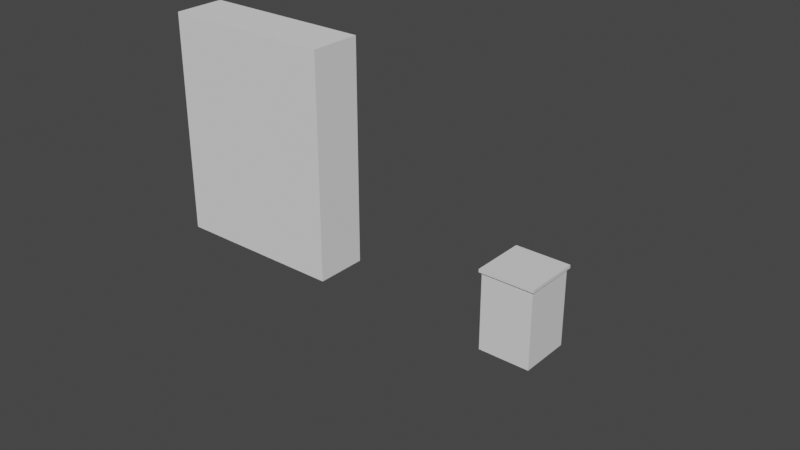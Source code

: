 # Source: Rero_Horror_008.blend  (saved by Blender 2.91.10; exported with 4.5.12 LTS)
import bpy
from mathutils import Matrix  # noqa: F401  (used for matrix-valued properties, if any)

bpy.ops.wm.read_factory_settings(use_empty=True)
scene = bpy.context.scene
scene.name = 'Scene'

# ---- collections
col_player = bpy.data.collections.new('Player'); scene.collection.children.link(col_player)
col_locker = bpy.data.collections.new('Locker'); scene.collection.children.link(col_locker)
col_bin = bpy.data.collections.new('Bin'); scene.collection.children.link(col_bin)

# ---- materials (node trees are filled in below, after node groups)
mat_mat_locker_01 = bpy.data.materials.new('mat_Locker_01')
mat_mat_locker_01.use_transparent_shadow = False
mat_mat_bin_01 = bpy.data.materials.new('mat_Bin_01')
mat_mat_bin_01.use_transparent_shadow = False

# ---- material node trees
mat_mat_locker_01.use_nodes = True; mat_mat_locker_01.node_tree.nodes.clear()
_N = mat_mat_locker_01.node_tree.nodes; _L = mat_mat_locker_01.node_tree.links
n0 = _N.new('ShaderNodeBsdfPrincipled'); n0.name = 'Principled BSDF'; n0.location = (10, 300)
n0.distribution = 'GGX'
n0.subsurface_method = 'BURLEY'
n0.inputs[3].default_value = 1.45
n0.inputs[27].default_value = (0.0, 0.0, 0.0, 1.0)
n0.inputs[28].default_value = 1.0
n1 = _N.new('ShaderNodeOutputMaterial'); n1.name = 'Material Output'; n1.location = (300, 300)
_L.new(n0.outputs[0], n1.inputs[0])
n1.is_active_output = True
mat_mat_bin_01.use_nodes = True; mat_mat_bin_01.node_tree.nodes.clear()
_N = mat_mat_bin_01.node_tree.nodes; _L = mat_mat_bin_01.node_tree.links
n0 = _N.new('ShaderNodeBsdfPrincipled'); n0.name = 'Principled BSDF'; n0.location = (10, 300)
n0.distribution = 'GGX'
n0.subsurface_method = 'BURLEY'
n0.inputs[3].default_value = 1.45
n0.inputs[27].default_value = (0.0, 0.0, 0.0, 1.0)
n0.inputs[28].default_value = 1.0
n1 = _N.new('ShaderNodeOutputMaterial'); n1.name = 'Material Output'; n1.location = (300, 300)
_L.new(n0.outputs[0], n1.inputs[0])
n1.is_active_output = True

# ---- world
world_world = bpy.data.worlds.new('World'); scene.world = world_world
world_world.use_nodes = True; world_world.node_tree.nodes.clear()
_N = world_world.node_tree.nodes; _L = world_world.node_tree.links
n0 = _N.new('ShaderNodeOutputWorld'); n0.name = 'World Output'; n0.location = (300, 300)
n1 = _N.new('ShaderNodeBackground'); n1.name = 'Background'; n1.location = (10, 300)
n1.inputs[0].default_value = (0.05088, 0.05088, 0.05088, 1.0)
_L.new(n1.outputs[0], n0.inputs[0])
n0.is_active_output = True
world_world.color = (0.05088, 0.05088, 0.05088)
world_world.use_sun_shadow = False
world_world.sun_shadow_jitter_overblur = 0.0

# ---- meshes
me_player_height_mesh = bpy.data.meshes.new('Player_Height_Mesh')
me_player_height_mesh.from_pydata([(-1.0, -1.0, 0.0), (-1.0, -1.0, 2.0), (-1.0, 1.0, 0.0), (-1.0, 1.0, 2.0), (1.0, -1.0, 0.0), (1.0, -1.0, 2.0), (1.0, 1.0, 0.0), (1.0, 1.0, 2.0)], [], [(0, 1, 3, 2), (2, 3, 7, 6), (6, 7, 5, 4), (4, 5, 1, 0), (2, 6, 4, 0), (7, 3, 1, 5)])
_uv = me_player_height_mesh.uv_layers.new(name='UVMap')
_uv.uv.foreach_set('vector', [0.375, 0.0, 0.625, 0.0, 0.625, 0.25, 0.375, 0.25, 0.375, 0.25, 0.625, 0.25, 0.625, 0.5, 0.375, 0.5, 0.375, 0.5, 0.625, 0.5, 0.625, 0.75, 0.375, 0.75, 0.375, 0.75, 0.625, 0.75, 0.625, 1.0, 0.375, 1.0, 0.125, 0.5, 0.375, 0.5, 0.375, 0.75, 0.125, 0.75, 0.625, 0.5, 0.875, 0.5, 0.875, 0.75, 0.625, 0.75])
me_player_height_mesh.use_remesh_fix_poles = True
me_player_height_mesh.use_remesh_preserve_attributes = False
me_player_height_mesh.use_mirror_vertex_groups = False
me_player_height_mesh.update()
me_locker_base_mesh = bpy.data.meshes.new('Locker_Base_Mesh')
me_locker_base_mesh.from_pydata([(-0.4637, -0.4186, 0.0), (-0.4637, -0.4186, 1.918), (-0.4637, 0.4186, 0.0), (-0.4637, 0.4186, 1.918), (0.4637, -0.4186, 0.0), (0.4637, -0.4186, 1.918), (0.4637, 0.4186, 0.0), (0.4637, 0.4186, 1.918)], [], [(0, 1, 3, 2), (2, 3, 7, 6), (6, 7, 5, 4), (2, 6, 4, 0), (7, 3, 1, 5)])
_uv = me_locker_base_mesh.uv_layers.new(name='UVMap')
_uv.uv.foreach_set('vector', [0.375, 0.0, 0.625, 0.0, 0.625, 0.25, 0.375, 0.25, 0.375, 0.25, 0.625, 0.25, 0.625, 0.5, 0.375, 0.5, 0.375, 0.5, 0.625, 0.5, 0.625, 0.75, 0.375, 0.75, 0.125, 0.5, 0.375, 0.5, 0.375, 0.75, 0.125, 0.75, 0.625, 0.5, 0.875, 0.5, 0.875, 0.75, 0.625, 0.75])
me_locker_base_mesh.materials.append(mat_mat_locker_01)
me_locker_base_mesh.use_remesh_fix_poles = True
me_locker_base_mesh.use_remesh_preserve_attributes = False
me_locker_base_mesh.use_mirror_vertex_groups = False
me_locker_base_mesh.update()
me_locker_door_mesh = bpy.data.meshes.new('Locker_Door_Mesh')
me_locker_door_mesh.from_pydata([(0.0, -0.02594, -0.7499), (0.0, -0.02594, 1.169), (0.0, 0.02594, -0.7499), (0.0, 0.02594, 1.169), (0.9275, -0.02594, -0.7499), (0.9275, -0.02594, 1.169), (0.9275, 0.02594, -0.7499), (0.9275, 0.02594, 1.169), (0.9275, 0.02594, 0.8122), (0.9275, 0.02594, 0.8434), (0.9275, 0.02594, 0.8745), (0.9275, 0.02594, 0.9057), (0.0, 0.02594, 0.7499), (0.0, 0.02594, 0.781), (0.0, 0.02594, 0.8122), (0.0, 0.02594, 0.8434), (0.0, 0.02594, 0.8745), (0.0, 0.02594, 0.9057), (0.0, -0.02594, 0.9057), (0.0, -0.02594, 0.8745), (0.0, -0.02594, 0.8434), (0.0, -0.02594, 0.8122), (0.0, -0.02594, 0.781), (0.0, -0.02594, 0.7499), (0.9275, 0.02594, 0.781), (0.9275, 0.02594, 0.7499), (0.9275, -0.02594, 0.9057), (0.9275, -0.02594, 0.8745), (0.9275, -0.02594, 0.8434), (0.9275, -0.02594, 0.8122), (0.9275, -0.02594, 0.781), (0.9275, -0.02594, 0.7499), (0.6183, 0.02594, -0.7499), (0.3092, 0.02594, -0.7499), (0.3092, 0.02594, 1.169), (0.6183, 0.02594, 1.169), (0.3092, -0.02594, -0.7499), (0.6183, -0.02594, -0.7499), (0.6183, -0.02594, 1.169), (0.3092, -0.02594, 1.169), (0.3092, 0.02594, 0.781), (0.6183, 0.02594, 0.781), (0.3092, 0.02594, 0.7499), (0.6183, 0.02594, 0.7499), (0.3092, 0.02594, 0.8122), (0.6183, 0.02594, 0.8122), (0.3092, 0.02594, 0.8434), (0.6183, 0.02594, 0.8434), (0.3092, 0.02594, 0.8745), (0.6183, 0.02594, 0.8745), (0.3092, 0.02594, 0.9057), (0.6183, 0.02594, 0.9057), (0.6183, -0.02594, 0.7499), (0.3092, -0.02594, 0.7499), (0.6183, -0.02594, 0.781), (0.3092, -0.02594, 0.781), (0.6183, -0.02594, 0.8122), (0.3092, -0.02594, 0.8122), (0.6183, -0.02594, 0.8434), (0.3092, -0.02594, 0.8434), (0.6183, -0.02594, 0.8745), (0.3092, -0.02594, 0.8745), (0.6183, -0.02594, 0.9057), (0.3092, -0.02594, 0.9057)], [], [(0, 23, 12, 2), (21, 20, 15, 14), (43, 41, 24, 25), (32, 6, 4, 37), (34, 3, 1, 39), (49, 51, 11, 10), (24, 8, 29, 30), (9, 10, 27, 28), (25, 24, 30, 31), (63, 39, 1, 18), (47, 49, 10, 9), (6, 25, 31, 4), (45, 47, 9, 8), (11, 7, 5, 26), (32, 43, 25, 6), (41, 45, 8, 24), (19, 18, 17, 16), (51, 35, 7, 11), (22, 21, 14, 13), (20, 19, 16, 15), (23, 22, 13, 12), (18, 1, 3, 17), (8, 9, 28, 29), (10, 11, 26, 27), (36, 53, 23, 0), (53, 55, 22, 23), (55, 57, 21, 22), (57, 59, 20, 21), (59, 61, 19, 20), (61, 63, 18, 19), (27, 26, 62, 60), (28, 27, 60, 58), (58, 60, 61, 59), (29, 28, 58, 56), (30, 29, 56, 54), (54, 56, 57, 55), (31, 30, 54, 52), (4, 31, 52, 37), (37, 52, 53, 36), (17, 3, 34, 50), (50, 34, 35, 51), (13, 14, 44, 40), (40, 44, 45, 41), (2, 12, 42, 33), (33, 42, 43, 32), (14, 15, 46, 44), (15, 16, 48, 46), (46, 48, 49, 47), (26, 5, 38, 62), (62, 38, 39, 63), (16, 17, 50, 48), (7, 35, 38, 5), (35, 34, 39, 38), (2, 33, 36, 0), (33, 32, 37, 36), (12, 13, 40, 42), (42, 53, 52, 43), (48, 61, 60, 49), (44, 57, 56, 45), (40, 41, 54, 55), (46, 47, 58, 59), (50, 51, 62, 63), (61, 48, 50, 63), (57, 44, 46, 59), (53, 42, 40, 55), (52, 54, 41, 43), (56, 58, 47, 45), (60, 62, 51, 49)])
_uv = me_locker_door_mesh.uv_layers.new(name='UVMap')
_uv.uv.foreach_set('vector', [0.375, 0.0, 0.4107, 0.0, 0.4107, 0.25, 0.375, 0.25, 0.4821, 0.0, 0.5179, 0.0, 0.5179, 0.25, 0.4821, 0.25, 0.4107, 0.4167, 0.4464, 0.4167, 0.4464, 0.5, 0.4107, 0.5, 0.2917, 0.5, 0.375, 0.5, 0.375, 0.75, 0.2917, 0.75, 0.7917, 0.5, 0.875, 0.5, 0.875, 0.75, 0.7917, 0.75, 0.5536, 0.4167, 0.5893, 0.4167, 0.5893, 0.5, 0.5536, 0.5, 0.4464, 0.5, 0.4821, 0.5, 0.4821, 0.75, 0.4464, 0.75, 0.5179, 0.5, 0.5536, 0.5, 0.5536, 0.75, 0.5179, 0.75, 0.4107, 0.5, 0.4464, 0.5, 0.4464, 0.75, 0.4107, 0.75, 0.7083, 0.75, 0.7917, 0.75, 0.875, 0.75, 0.7679, 0.75, 0.5179, 0.4167, 0.5536, 0.4167, 0.5536, 0.5, 0.5179, 0.5, 0.375, 0.5, 0.4107, 0.5, 0.4107, 0.75, 0.375, 0.75, 0.4821, 0.4167, 0.5179, 0.4167, 0.5179, 0.5, 0.4821, 0.5, 0.5893, 0.5, 0.625, 0.5, 0.625, 0.75, 0.5893, 0.75, 0.375, 0.4167, 0.4107, 0.4167, 0.4107, 0.5, 0.375, 0.5, 0.4464, 0.4167, 0.4821, 0.4167, 0.4821, 0.5, 0.4464, 0.5, 0.5536, 0.0, 0.5893, 0.0, 0.5893, 0.25, 0.5536, 0.25, 0.5893, 0.4167, 0.625, 0.4167, 0.625, 0.5, 0.5893, 0.5, 0.4464, 0.0, 0.4821, 0.0, 0.4821, 0.25, 0.4464, 0.25, 0.5179, 0.0, 0.5536, 0.0, 0.5536, 0.25, 0.5179, 0.25, 0.4107, 0.0, 0.4464, 0.0, 0.4464, 0.25, 0.4107, 0.25, 0.5893, 0.0, 0.625, 0.0, 0.625, 0.25, 0.5893, 0.25, 0.4821, 0.5, 0.5179, 0.5, 0.5179, 0.75, 0.4821, 0.75, 0.5536, 0.5, 0.5893, 0.5, 0.5893, 0.75, 0.5536, 0.75, 0.2083, 0.75, 0.2917, 0.75, 0.2321, 0.75, 0.125, 0.75, 0.2917, 0.75, 0.375, 0.75, 0.3393, 0.75, 0.2321, 0.75, 0.375, 0.75, 0.4583, 0.75, 0.4464, 0.75, 0.3393, 0.75, 0.4583, 0.75, 0.5417, 0.75, 0.5536, 0.75, 0.4464, 0.75, 0.5417, 0.75, 0.625, 0.75, 0.6607, 0.75, 0.5536, 0.75, 0.625, 0.75, 0.7083, 0.75, 0.7679, 0.75, 0.6607, 0.75, 0.5536, 0.75, 0.5893, 0.75, 0.6488, 0.75, 0.5893, 0.75, 0.5179, 0.75, 0.5536, 0.75, 0.5893, 0.75, 0.5298, 0.75, 0.5298, 0.75, 0.5893, 0.75, 0.625, 0.75, 0.5417, 0.75, 0.4821, 0.75, 0.5179, 0.75, 0.5298, 0.75, 0.4702, 0.75, 0.4464, 0.75, 0.4821, 0.75, 0.4702, 0.75, 0.4107, 0.75, 0.4107, 0.75, 0.4702, 0.75, 0.4583, 0.75, 0.375, 0.75, 0.4107, 0.75, 0.4464, 0.75, 0.4107, 0.75, 0.3512, 0.75, 0.375, 0.75, 0.4107, 0.75, 0.3512, 0.75, 0.2917, 0.75, 0.2917, 0.75, 0.3512, 0.75, 0.2917, 0.75, 0.2083, 0.75, 0.5893, 0.25, 0.625, 0.25, 0.625, 0.3333, 0.5893, 0.3333, 0.5893, 0.3333, 0.625, 0.3333, 0.625, 0.4167, 0.5893, 0.4167, 0.4464, 0.25, 0.4821, 0.25, 0.4821, 0.3333, 0.4464, 0.3333, 0.4464, 0.3333, 0.4821, 0.3333, 0.4821, 0.4167, 0.4464, 0.4167, 0.375, 0.25, 0.4107, 0.25, 0.4107, 0.3333, 0.375, 0.3333, 0.375, 0.3333, 0.4107, 0.3333, 0.4107, 0.4167, 0.375, 0.4167, 0.4821, 0.25, 0.5179, 0.25, 0.5179, 0.3333, 0.4821, 0.3333, 0.5179, 0.25, 0.5536, 0.25, 0.5536, 0.3333, 0.5179, 0.3333, 0.5179, 0.3333, 0.5536, 0.3333, 0.5536, 0.4167, 0.5179, 0.4167, 0.5893, 0.75, 0.625, 0.75, 0.7083, 0.75, 0.6488, 0.75, 0.6488, 0.75, 0.7083, 0.75, 0.7917, 0.75, 0.7083, 0.75, 0.5536, 0.25, 0.5893, 0.25, 0.5893, 0.3333, 0.5536, 0.3333, 0.625, 0.5, 0.7083, 0.5, 0.7083, 0.75, 0.625, 0.75, 0.7083, 0.5, 0.7917, 0.5, 0.7917, 0.75, 0.7083, 0.75, 0.125, 0.5, 0.2083, 0.5, 0.2083, 0.75, 0.125, 0.75, 0.2083, 0.5, 0.2917, 0.5, 0.2917, 0.75, 0.2083, 0.75, 0.4107, 0.25, 0.4464, 0.25, 0.4464, 0.3333, 0.4107, 0.3333, 0.4107, 0.3333, 0.2917, 0.75, 0.3512, 0.75, 0.4107, 0.4167, 0.5536, 0.3333, 0.625, 0.75, 0.5893, 0.75, 0.5536, 0.4167, 0.4821, 0.3333, 0.4583, 0.75, 0.4702, 0.75, 0.4821, 0.4167, 0.4464, 0.3333, 0.4464, 0.4167, 0.4107, 0.75, 0.375, 0.75, 0.5179, 0.3333, 0.5179, 0.4167, 0.5298, 0.75, 0.5417, 0.75, 0.5893, 0.3333, 0.5893, 0.4167, 0.6488, 0.75, 0.7083, 0.75, 0.625, 0.75, 0.5536, 0.3333, 0.5893, 0.3333, 0.7083, 0.75, 0.4583, 0.75, 0.4821, 0.3333, 0.5179, 0.3333, 0.5417, 0.75, 0.2917, 0.75, 0.4107, 0.3333, 0.4464, 0.3333, 0.375, 0.75, 0.3512, 0.75, 0.4107, 0.75, 0.4464, 0.4167, 0.4107, 0.4167, 0.4702, 0.75, 0.5298, 0.75, 0.5179, 0.4167, 0.4821, 0.4167, 0.5893, 0.75, 0.6488, 0.75, 0.5893, 0.4167, 0.5536, 0.4167])
me_locker_door_mesh.materials.append(mat_mat_locker_01)
me_locker_door_mesh.use_remesh_fix_poles = True
me_locker_door_mesh.use_remesh_preserve_attributes = False
me_locker_door_mesh.use_mirror_vertex_groups = False
me_locker_door_mesh.update()
me_bin_base_mesh = bpy.data.meshes.new('Bin_Base_Mesh')
me_bin_base_mesh.from_pydata([(-0.2, -0.2, 0.6), (-0.2, 0.2, 0.6), (-0.2, -0.2, -1.294e-08), (-0.2, 0.2, 1.294e-08), (0.2, -0.2, 0.6), (0.2, 0.2, 0.6), (0.2, -0.2, -1.294e-08), (0.2, 0.2, 1.294e-08)], [], [(0, 1, 3, 2), (2, 3, 7, 6), (6, 7, 5, 4), (2, 6, 4, 0), (7, 3, 1, 5)])
_uv = me_bin_base_mesh.uv_layers.new(name='UVMap')
_uv.uv.foreach_set('vector', [0.375, 0.0, 0.625, 0.0, 0.625, 0.25, 0.375, 0.25, 0.375, 0.25, 0.625, 0.25, 0.625, 0.5, 0.375, 0.5, 0.375, 0.5, 0.625, 0.5, 0.625, 0.75, 0.375, 0.75, 0.125, 0.5, 0.375, 0.5, 0.375, 0.75, 0.125, 0.75, 0.625, 0.5, 0.875, 0.5, 0.875, 0.75, 0.625, 0.75])
me_bin_base_mesh.materials.append(mat_mat_bin_01)
me_bin_base_mesh.use_remesh_fix_poles = True
me_bin_base_mesh.use_remesh_preserve_attributes = False
me_bin_base_mesh.use_mirror_vertex_groups = False
me_bin_base_mesh.update()
me_bin_lid_mesh = bpy.data.meshes.new('Bin_Lid_Mesh')
me_bin_lid_mesh.from_pydata([(-0.215, -0.43, 0.01225), (-0.215, -2.243e-08, 0.01225), (-0.215, -0.43, -0.01225), (-0.215, 4.485e-08, -0.01225), (0.215, -0.43, 0.01225), (0.215, -2.243e-08, 0.01225), (0.215, -0.43, -0.01225), (0.215, 4.485e-08, -0.01225)], [], [(0, 1, 3, 2), (2, 3, 7, 6), (6, 7, 5, 4), (2, 6, 4, 0), (7, 3, 1, 5), (0, 4, 5, 1)])
_uv = me_bin_lid_mesh.uv_layers.new(name='UVMap')
_uv.uv.foreach_set('vector', [0.375, 0.0, 0.625, 0.0, 0.625, 0.25, 0.375, 0.25, 0.375, 0.25, 0.625, 0.25, 0.625, 0.5, 0.375, 0.5, 0.375, 0.5, 0.625, 0.5, 0.625, 0.75, 0.375, 0.75, 0.125, 0.5, 0.375, 0.5, 0.375, 0.75, 0.125, 0.75, 0.625, 0.5, 0.875, 0.5, 0.875, 0.75, 0.625, 0.75, 0.125, 0.75, 0.375, 0.75, 0.625, 0.75, 0.875, 0.75])
me_bin_lid_mesh.materials.append(mat_mat_bin_01)
me_bin_lid_mesh.use_remesh_fix_poles = True
me_bin_lid_mesh.use_remesh_preserve_attributes = False
me_bin_lid_mesh.use_mirror_vertex_groups = False
me_bin_lid_mesh.update()

# ---- objects
ob_player_height = bpy.data.objects.new('Player_Height', me_player_height_mesh)
ob_locker_base = bpy.data.objects.new('Locker_Base', me_locker_base_mesh)
ob_locker_door = bpy.data.objects.new('Locker_Door', me_locker_door_mesh)
ob_bin_base = bpy.data.objects.new('Bin_Base', me_bin_base_mesh)
ob_bin_lid = bpy.data.objects.new('Bin_Lid', me_bin_lid_mesh)

# ---- transforms, parenting, visibility, modifiers, constraints
ob_player_height.location = (-2.349, 0.0, 0.0)
ob_player_height.scale = (0.7049, 0.2106, 0.9056)
ob_player_height.lineart.crease_threshold = 0.0
ob_locker_base.location = (0.0, 0.0, 0.0)
ob_locker_base.lineart.crease_threshold = 0.0
_m = ob_locker_base.modifiers.new('Solidify', 'SOLIDIFY')
_m.thickness = 0.04
_m.use_even_offset = True
ob_locker_door.location = (-0.4637, -0.443, 0.7499)
ob_locker_door.lineart.crease_threshold = 0.0
ob_bin_base.location = (0.0, 0.0, 0.0)
ob_bin_base.lineart.crease_threshold = 0.0
_m = ob_bin_base.modifiers.new('Solidify', 'SOLIDIFY')
_m.thickness = 0.08
_m.use_even_offset = True
ob_bin_lid.location = (0.0, 0.215, 0.6124)
ob_bin_lid.lineart.crease_threshold = 0.0

# ---- collection membership
col_player.objects.link(ob_player_height)
col_locker.objects.link(ob_locker_base)
col_locker.objects.link(ob_locker_door)
col_bin.objects.link(ob_bin_base)
col_bin.objects.link(ob_bin_lid)
def _layer_coll(name, lc=None):
    lc = lc or bpy.context.view_layer.layer_collection
    for c in lc.children:
        if c.name == name: return c
        r = _layer_coll(name, c)
        if r: return r
_layer_coll('Locker').exclude = True

# ---- scene / render settings (as saved in the file)
scene.frame_start = 1; scene.frame_end = 30; scene.frame_set(3)
scene.render.engine = 'BLENDER_EEVEE_NEXT'
scene.render.fps = 25
scene.cycles.use_denoising = False
scene.cycles.samples = 128
scene.cycles.sampling_pattern = 'TABULATED_SOBOL'
scene.cycles.use_adaptive_sampling = False
scene.cycles.use_light_tree = False
scene.view_settings.view_transform = 'Filmic'
bpy.context.view_layer.update()

# ---- added for rendering (the .blend has no active camera and no usable light): camera, sun
cam_auto = bpy.data.cameras.new('AutoCamera')
cam_auto.lens = 50.0
cam_auto.sensor_width = 36.0
cam_auto.clip_end = 1000.0
ob_auto_camera = bpy.data.objects.new('AutoCamera', cam_auto)
scene.collection.objects.link(ob_auto_camera)
ob_auto_camera.location = (3.43844, -5.40206, 4.18566)
ob_auto_camera.rotation_euler = (1.09748, -7.21219e-08, 0.694738)
scene.camera = ob_auto_camera
light_auto_sun = bpy.data.lights.new('AutoSun', 'SUN')
light_auto_sun.energy = 3.0
light_auto_sun.angle = 0.0523599
ob_auto_sun = bpy.data.objects.new('AutoSun', light_auto_sun)
scene.collection.objects.link(ob_auto_sun)
ob_auto_sun.rotation_euler = (0.872665, 0.174533, 0.523599)
bpy.context.view_layer.update()
